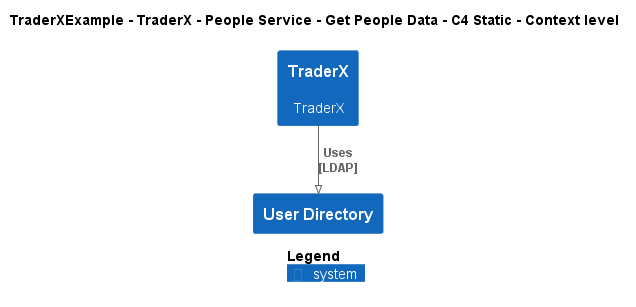

The diagram above was rendered by PlantUML. Its source (embedded in the PNG):
@startuml
!pragma layout smetana
!include ..\..\..\..\..\..\..\.c4s\C4_Context.puml

AddElementTag("c4interflow:lifecycle:new", $bgColor=green, $fontColor=#ffffff, $borderColor=green, $shadowing="False")
AddElementTag("c4interflow:lifecycle:changed", $bgColor=orange, $fontColor=#ffffff, $borderColor=orange, $shadowing="False")
AddElementTag("c4interflow:lifecycle:removed", $bgColor=red, $fontColor=#ffffff, $borderColor=red, $shadowing="False")

AddRelTag("c4interflow:lifecycle:new", $textColor=green, $lineColor=green)
AddRelTag("c4interflow:lifecycle:changed", $textColor=orange, $lineColor=orange)
AddRelTag("c4interflow:lifecycle:removed", $textColor=red, $lineColor=red)

SHOW_PERSON_PORTRAIT()
LAYOUT_TOP_DOWN()

skinparam linetype polyline

title TraderXExample - TraderX - People Service - Get People Data - C4 Static - Context level

System(TraderXExample.SoftwareSystems.TraderX, "TraderX", "TraderX")
System(TraderXExample.SoftwareSystems.UserDirectory, "User Directory", "")

Rel(TraderXExample.SoftwareSystems.TraderX, TraderXExample.SoftwareSystems.UserDirectory, "Uses\n[LDAP]", $tags='protocol:ldap')


SHOW_LEGEND()
@enduml